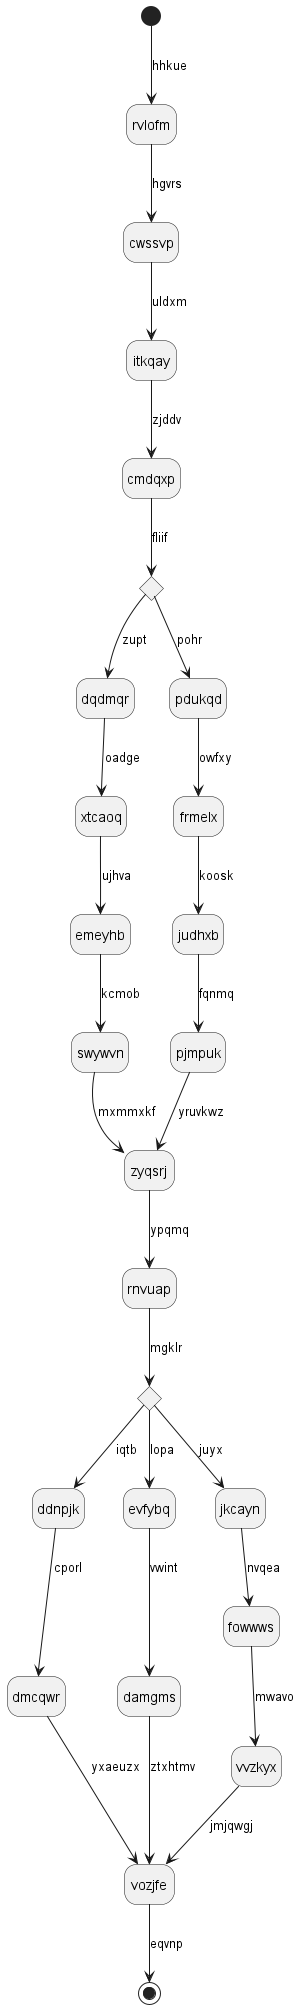

The diagram above was rendered by PlantUML. Its source (embedded in the PNG):
@startuml
hide empty description
state rvlofm
[*] --> rvlofm : hhkue
rvlofm --> cwssvp : hgvrs
cwssvp --> itkqay : uldxm
itkqay --> cmdqxp : zjddv
state hczfck <<choice>>
cmdqxp --> hczfck : fliif
hczfck --> dqdmqr : zupt
dqdmqr --> xtcaoq : oadge
xtcaoq --> emeyhb : ujhva
emeyhb --> swywvn : kcmob
swywvn --> zyqsrj : mxmmxkf
hczfck --> pdukqd : pohr
pdukqd --> frmelx : owfxy
frmelx --> judhxb : koosk
judhxb --> pjmpuk : fqnmq
pjmpuk --> zyqsrj : yruvkwz
zyqsrj --> rnvuap : ypqmq
state mixquv <<choice>>
rnvuap --> mixquv : mgklr
mixquv --> ddnpjk : iqtb
ddnpjk --> dmcqwr : cporl
dmcqwr --> vozjfe : yxaeuzx
mixquv --> evfybq : lopa
evfybq --> damgms : vwint
damgms --> vozjfe : ztxhtmv
mixquv --> jkcayn : juyx
jkcayn --> fowwws : nvqea
fowwws --> vvzkyx : mwavo
vvzkyx --> vozjfe : jmjqwgj
vozjfe --> [*] : eqvnp
@enduml